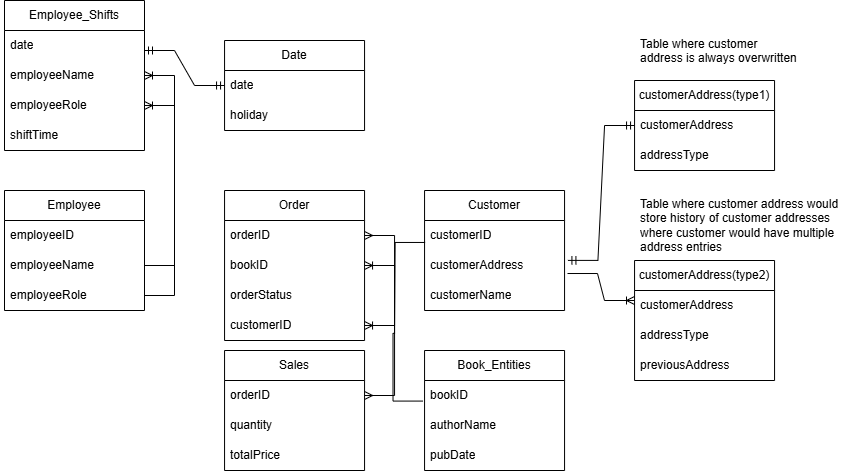

The diagram above was exported from draw.io. Its source (the exported page's mxGraphModel, read from the mxfile embedded in the PNG):
<mxGraphModel dx="1113" dy="431" grid="1" gridSize="10" guides="1" tooltips="1" connect="1" arrows="1" fold="1" page="1" pageScale="1" pageWidth="850" pageHeight="1100" math="0" shadow="0">
  <root>
    <mxCell id="0" />
    <mxCell id="1" parent="0" />
    <mxCell id="lWLWLHQK9gUUmIZRcWVt-2" value="Employee" style="swimlane;fontStyle=0;childLayout=stackLayout;horizontal=1;startSize=30;horizontalStack=0;resizeParent=1;resizeParentMax=0;resizeLast=0;collapsible=1;marginBottom=0;whiteSpace=wrap;html=1;" vertex="1" parent="1">
      <mxGeometry x="10" y="360" width="140" height="120" as="geometry" />
    </mxCell>
    <mxCell id="lWLWLHQK9gUUmIZRcWVt-3" value="employeeID" style="text;strokeColor=none;fillColor=none;align=left;verticalAlign=middle;spacingLeft=4;spacingRight=4;overflow=hidden;points=[[0,0.5],[1,0.5]];portConstraint=eastwest;rotatable=0;whiteSpace=wrap;html=1;" vertex="1" parent="lWLWLHQK9gUUmIZRcWVt-2">
      <mxGeometry y="30" width="140" height="30" as="geometry" />
    </mxCell>
    <mxCell id="lWLWLHQK9gUUmIZRcWVt-4" value="employeeName" style="text;strokeColor=none;fillColor=none;align=left;verticalAlign=middle;spacingLeft=4;spacingRight=4;overflow=hidden;points=[[0,0.5],[1,0.5]];portConstraint=eastwest;rotatable=0;whiteSpace=wrap;html=1;" vertex="1" parent="lWLWLHQK9gUUmIZRcWVt-2">
      <mxGeometry y="60" width="140" height="30" as="geometry" />
    </mxCell>
    <mxCell id="lWLWLHQK9gUUmIZRcWVt-5" value="employeeRole" style="text;strokeColor=none;fillColor=none;align=left;verticalAlign=middle;spacingLeft=4;spacingRight=4;overflow=hidden;points=[[0,0.5],[1,0.5]];portConstraint=eastwest;rotatable=0;whiteSpace=wrap;html=1;" vertex="1" parent="lWLWLHQK9gUUmIZRcWVt-2">
      <mxGeometry y="90" width="140" height="30" as="geometry" />
    </mxCell>
    <mxCell id="lWLWLHQK9gUUmIZRcWVt-6" value="Customer" style="swimlane;fontStyle=0;childLayout=stackLayout;horizontal=1;startSize=30;horizontalStack=0;resizeParent=1;resizeParentMax=0;resizeLast=0;collapsible=1;marginBottom=0;whiteSpace=wrap;html=1;" vertex="1" parent="1">
      <mxGeometry x="430.06" y="360" width="140" height="120" as="geometry" />
    </mxCell>
    <mxCell id="lWLWLHQK9gUUmIZRcWVt-7" value="customerID" style="text;strokeColor=none;fillColor=none;align=left;verticalAlign=middle;spacingLeft=4;spacingRight=4;overflow=hidden;points=[[0,0.5],[1,0.5]];portConstraint=eastwest;rotatable=0;whiteSpace=wrap;html=1;" vertex="1" parent="lWLWLHQK9gUUmIZRcWVt-6">
      <mxGeometry y="30" width="140" height="30" as="geometry" />
    </mxCell>
    <mxCell id="lWLWLHQK9gUUmIZRcWVt-8" value="customerAddress" style="text;strokeColor=none;fillColor=none;align=left;verticalAlign=middle;spacingLeft=4;spacingRight=4;overflow=hidden;points=[[0,0.5],[1,0.5]];portConstraint=eastwest;rotatable=0;whiteSpace=wrap;html=1;" vertex="1" parent="lWLWLHQK9gUUmIZRcWVt-6">
      <mxGeometry y="60" width="140" height="30" as="geometry" />
    </mxCell>
    <mxCell id="lWLWLHQK9gUUmIZRcWVt-9" value="customerName" style="text;strokeColor=none;fillColor=none;align=left;verticalAlign=middle;spacingLeft=4;spacingRight=4;overflow=hidden;points=[[0,0.5],[1,0.5]];portConstraint=eastwest;rotatable=0;whiteSpace=wrap;html=1;" vertex="1" parent="lWLWLHQK9gUUmIZRcWVt-6">
      <mxGeometry y="90" width="140" height="30" as="geometry" />
    </mxCell>
    <mxCell id="lWLWLHQK9gUUmIZRcWVt-10" value="Sales" style="swimlane;fontStyle=0;childLayout=stackLayout;horizontal=1;startSize=30;horizontalStack=0;resizeParent=1;resizeParentMax=0;resizeLast=0;collapsible=1;marginBottom=0;whiteSpace=wrap;html=1;" vertex="1" parent="1">
      <mxGeometry x="230.06" y="520" width="140" height="120" as="geometry" />
    </mxCell>
    <mxCell id="lWLWLHQK9gUUmIZRcWVt-11" value="orderID" style="text;strokeColor=none;fillColor=none;align=left;verticalAlign=middle;spacingLeft=4;spacingRight=4;overflow=hidden;points=[[0,0.5],[1,0.5]];portConstraint=eastwest;rotatable=0;whiteSpace=wrap;html=1;" vertex="1" parent="lWLWLHQK9gUUmIZRcWVt-10">
      <mxGeometry y="30" width="140" height="30" as="geometry" />
    </mxCell>
    <mxCell id="lWLWLHQK9gUUmIZRcWVt-12" value="quantity" style="text;strokeColor=none;fillColor=none;align=left;verticalAlign=middle;spacingLeft=4;spacingRight=4;overflow=hidden;points=[[0,0.5],[1,0.5]];portConstraint=eastwest;rotatable=0;whiteSpace=wrap;html=1;" vertex="1" parent="lWLWLHQK9gUUmIZRcWVt-10">
      <mxGeometry y="60" width="140" height="30" as="geometry" />
    </mxCell>
    <mxCell id="lWLWLHQK9gUUmIZRcWVt-13" value="totalPrice" style="text;strokeColor=none;fillColor=none;align=left;verticalAlign=middle;spacingLeft=4;spacingRight=4;overflow=hidden;points=[[0,0.5],[1,0.5]];portConstraint=eastwest;rotatable=0;whiteSpace=wrap;html=1;" vertex="1" parent="lWLWLHQK9gUUmIZRcWVt-10">
      <mxGeometry y="90" width="140" height="30" as="geometry" />
    </mxCell>
    <mxCell id="lWLWLHQK9gUUmIZRcWVt-14" value="Order" style="swimlane;fontStyle=0;childLayout=stackLayout;horizontal=1;startSize=30;horizontalStack=0;resizeParent=1;resizeParentMax=0;resizeLast=0;collapsible=1;marginBottom=0;whiteSpace=wrap;html=1;" vertex="1" parent="1">
      <mxGeometry x="230.06" y="360" width="140" height="150" as="geometry" />
    </mxCell>
    <mxCell id="lWLWLHQK9gUUmIZRcWVt-15" value="orderID" style="text;strokeColor=none;fillColor=none;align=left;verticalAlign=middle;spacingLeft=4;spacingRight=4;overflow=hidden;points=[[0,0.5],[1,0.5]];portConstraint=eastwest;rotatable=0;whiteSpace=wrap;html=1;" vertex="1" parent="lWLWLHQK9gUUmIZRcWVt-14">
      <mxGeometry y="30" width="140" height="30" as="geometry" />
    </mxCell>
    <mxCell id="lWLWLHQK9gUUmIZRcWVt-16" value="bookID" style="text;strokeColor=none;fillColor=none;align=left;verticalAlign=middle;spacingLeft=4;spacingRight=4;overflow=hidden;points=[[0,0.5],[1,0.5]];portConstraint=eastwest;rotatable=0;whiteSpace=wrap;html=1;" vertex="1" parent="lWLWLHQK9gUUmIZRcWVt-14">
      <mxGeometry y="60" width="140" height="30" as="geometry" />
    </mxCell>
    <mxCell id="lWLWLHQK9gUUmIZRcWVt-17" value="orderStatus" style="text;strokeColor=none;fillColor=none;align=left;verticalAlign=middle;spacingLeft=4;spacingRight=4;overflow=hidden;points=[[0,0.5],[1,0.5]];portConstraint=eastwest;rotatable=0;whiteSpace=wrap;html=1;" vertex="1" parent="lWLWLHQK9gUUmIZRcWVt-14">
      <mxGeometry y="90" width="140" height="30" as="geometry" />
    </mxCell>
    <mxCell id="lWLWLHQK9gUUmIZRcWVt-56" value="customerID" style="text;strokeColor=none;fillColor=none;align=left;verticalAlign=middle;spacingLeft=4;spacingRight=4;overflow=hidden;points=[[0,0.5],[1,0.5]];portConstraint=eastwest;rotatable=0;whiteSpace=wrap;html=1;" vertex="1" parent="lWLWLHQK9gUUmIZRcWVt-14">
      <mxGeometry y="120" width="140" height="30" as="geometry" />
    </mxCell>
    <mxCell id="lWLWLHQK9gUUmIZRcWVt-18" value="Book_Entities" style="swimlane;fontStyle=0;childLayout=stackLayout;horizontal=1;startSize=30;horizontalStack=0;resizeParent=1;resizeParentMax=0;resizeLast=0;collapsible=1;marginBottom=0;whiteSpace=wrap;html=1;" vertex="1" parent="1">
      <mxGeometry x="430.06" y="520" width="140" height="120" as="geometry" />
    </mxCell>
    <mxCell id="lWLWLHQK9gUUmIZRcWVt-19" value="bookID" style="text;strokeColor=none;fillColor=none;align=left;verticalAlign=middle;spacingLeft=4;spacingRight=4;overflow=hidden;points=[[0,0.5],[1,0.5]];portConstraint=eastwest;rotatable=0;whiteSpace=wrap;html=1;" vertex="1" parent="lWLWLHQK9gUUmIZRcWVt-18">
      <mxGeometry y="30" width="140" height="30" as="geometry" />
    </mxCell>
    <mxCell id="lWLWLHQK9gUUmIZRcWVt-20" value="authorName" style="text;strokeColor=none;fillColor=none;align=left;verticalAlign=middle;spacingLeft=4;spacingRight=4;overflow=hidden;points=[[0,0.5],[1,0.5]];portConstraint=eastwest;rotatable=0;whiteSpace=wrap;html=1;" vertex="1" parent="lWLWLHQK9gUUmIZRcWVt-18">
      <mxGeometry y="60" width="140" height="30" as="geometry" />
    </mxCell>
    <mxCell id="lWLWLHQK9gUUmIZRcWVt-21" value="pubDate" style="text;strokeColor=none;fillColor=none;align=left;verticalAlign=middle;spacingLeft=4;spacingRight=4;overflow=hidden;points=[[0,0.5],[1,0.5]];portConstraint=eastwest;rotatable=0;whiteSpace=wrap;html=1;" vertex="1" parent="lWLWLHQK9gUUmIZRcWVt-18">
      <mxGeometry y="90" width="140" height="30" as="geometry" />
    </mxCell>
    <mxCell id="lWLWLHQK9gUUmIZRcWVt-22" value="Employee_Shifts" style="swimlane;fontStyle=0;childLayout=stackLayout;horizontal=1;startSize=30;horizontalStack=0;resizeParent=1;resizeParentMax=0;resizeLast=0;collapsible=1;marginBottom=0;whiteSpace=wrap;html=1;" vertex="1" parent="1">
      <mxGeometry x="10" y="170" width="140" height="150" as="geometry" />
    </mxCell>
    <mxCell id="lWLWLHQK9gUUmIZRcWVt-23" value="date" style="text;strokeColor=none;fillColor=none;align=left;verticalAlign=middle;spacingLeft=4;spacingRight=4;overflow=hidden;points=[[0,0.5],[1,0.5]];portConstraint=eastwest;rotatable=0;whiteSpace=wrap;html=1;" vertex="1" parent="lWLWLHQK9gUUmIZRcWVt-22">
      <mxGeometry y="30" width="140" height="30" as="geometry" />
    </mxCell>
    <mxCell id="lWLWLHQK9gUUmIZRcWVt-24" value="employeeName" style="text;strokeColor=none;fillColor=none;align=left;verticalAlign=middle;spacingLeft=4;spacingRight=4;overflow=hidden;points=[[0,0.5],[1,0.5]];portConstraint=eastwest;rotatable=0;whiteSpace=wrap;html=1;" vertex="1" parent="lWLWLHQK9gUUmIZRcWVt-22">
      <mxGeometry y="60" width="140" height="30" as="geometry" />
    </mxCell>
    <mxCell id="lWLWLHQK9gUUmIZRcWVt-25" value="employeeRole" style="text;strokeColor=none;fillColor=none;align=left;verticalAlign=middle;spacingLeft=4;spacingRight=4;overflow=hidden;points=[[0,0.5],[1,0.5]];portConstraint=eastwest;rotatable=0;whiteSpace=wrap;html=1;shadow=1;" vertex="1" parent="lWLWLHQK9gUUmIZRcWVt-22">
      <mxGeometry y="90" width="140" height="30" as="geometry" />
    </mxCell>
    <mxCell id="lWLWLHQK9gUUmIZRcWVt-33" value="shiftTime" style="text;strokeColor=none;fillColor=none;align=left;verticalAlign=middle;spacingLeft=4;spacingRight=4;overflow=hidden;points=[[0,0.5],[1,0.5]];portConstraint=eastwest;rotatable=0;whiteSpace=wrap;html=1;shadow=1;" vertex="1" parent="lWLWLHQK9gUUmIZRcWVt-22">
      <mxGeometry y="120" width="140" height="30" as="geometry" />
    </mxCell>
    <mxCell id="lWLWLHQK9gUUmIZRcWVt-26" value="Date" style="swimlane;fontStyle=0;childLayout=stackLayout;horizontal=1;startSize=30;horizontalStack=0;resizeParent=1;resizeParentMax=0;resizeLast=0;collapsible=1;marginBottom=0;whiteSpace=wrap;html=1;" vertex="1" parent="1">
      <mxGeometry x="230.06" y="210" width="140" height="90" as="geometry" />
    </mxCell>
    <mxCell id="lWLWLHQK9gUUmIZRcWVt-27" value="date" style="text;strokeColor=none;fillColor=none;align=left;verticalAlign=middle;spacingLeft=4;spacingRight=4;overflow=hidden;points=[[0,0.5],[1,0.5]];portConstraint=eastwest;rotatable=0;whiteSpace=wrap;html=1;" vertex="1" parent="lWLWLHQK9gUUmIZRcWVt-26">
      <mxGeometry y="30" width="140" height="30" as="geometry" />
    </mxCell>
    <mxCell id="lWLWLHQK9gUUmIZRcWVt-28" value="holiday" style="text;strokeColor=none;fillColor=none;align=left;verticalAlign=middle;spacingLeft=4;spacingRight=4;overflow=hidden;points=[[0,0.5],[1,0.5]];portConstraint=eastwest;rotatable=0;whiteSpace=wrap;html=1;" vertex="1" parent="lWLWLHQK9gUUmIZRcWVt-26">
      <mxGeometry y="60" width="140" height="30" as="geometry" />
    </mxCell>
    <mxCell id="lWLWLHQK9gUUmIZRcWVt-34" value="customerAddress(type1)" style="swimlane;fontStyle=0;childLayout=stackLayout;horizontal=1;startSize=30;horizontalStack=0;resizeParent=1;resizeParentMax=0;resizeLast=0;collapsible=1;marginBottom=0;whiteSpace=wrap;html=1;" vertex="1" parent="1">
      <mxGeometry x="640.06" y="250" width="140" height="90" as="geometry" />
    </mxCell>
    <mxCell id="lWLWLHQK9gUUmIZRcWVt-35" value="customerAddress" style="text;strokeColor=none;fillColor=none;align=left;verticalAlign=middle;spacingLeft=4;spacingRight=4;overflow=hidden;points=[[0,0.5],[1,0.5]];portConstraint=eastwest;rotatable=0;whiteSpace=wrap;html=1;" vertex="1" parent="lWLWLHQK9gUUmIZRcWVt-34">
      <mxGeometry y="30" width="140" height="30" as="geometry" />
    </mxCell>
    <mxCell id="lWLWLHQK9gUUmIZRcWVt-36" value="addressType" style="text;strokeColor=none;fillColor=none;align=left;verticalAlign=middle;spacingLeft=4;spacingRight=4;overflow=hidden;points=[[0,0.5],[1,0.5]];portConstraint=eastwest;rotatable=0;whiteSpace=wrap;html=1;" vertex="1" parent="lWLWLHQK9gUUmIZRcWVt-34">
      <mxGeometry y="60" width="140" height="30" as="geometry" />
    </mxCell>
    <mxCell id="lWLWLHQK9gUUmIZRcWVt-38" value="customerAddress(type2)" style="swimlane;fontStyle=0;childLayout=stackLayout;horizontal=1;startSize=30;horizontalStack=0;resizeParent=1;resizeParentMax=0;resizeLast=0;collapsible=1;marginBottom=0;whiteSpace=wrap;html=1;" vertex="1" parent="1">
      <mxGeometry x="640.06" y="430" width="140" height="120" as="geometry" />
    </mxCell>
    <mxCell id="lWLWLHQK9gUUmIZRcWVt-39" value="customerAddress" style="text;strokeColor=none;fillColor=none;align=left;verticalAlign=middle;spacingLeft=4;spacingRight=4;overflow=hidden;points=[[0,0.5],[1,0.5]];portConstraint=eastwest;rotatable=0;whiteSpace=wrap;html=1;" vertex="1" parent="lWLWLHQK9gUUmIZRcWVt-38">
      <mxGeometry y="30" width="140" height="30" as="geometry" />
    </mxCell>
    <mxCell id="lWLWLHQK9gUUmIZRcWVt-40" value="addressType" style="text;strokeColor=none;fillColor=none;align=left;verticalAlign=middle;spacingLeft=4;spacingRight=4;overflow=hidden;points=[[0,0.5],[1,0.5]];portConstraint=eastwest;rotatable=0;whiteSpace=wrap;html=1;" vertex="1" parent="lWLWLHQK9gUUmIZRcWVt-38">
      <mxGeometry y="60" width="140" height="30" as="geometry" />
    </mxCell>
    <mxCell id="lWLWLHQK9gUUmIZRcWVt-41" value="previousAddress" style="text;strokeColor=none;fillColor=none;align=left;verticalAlign=middle;spacingLeft=4;spacingRight=4;overflow=hidden;points=[[0,0.5],[1,0.5]];portConstraint=eastwest;rotatable=0;whiteSpace=wrap;html=1;" vertex="1" parent="lWLWLHQK9gUUmIZRcWVt-38">
      <mxGeometry y="90" width="140" height="30" as="geometry" />
    </mxCell>
    <mxCell id="lWLWLHQK9gUUmIZRcWVt-49" value="" style="edgeStyle=entityRelationEdgeStyle;fontSize=12;html=1;endArrow=ERmandOne;startArrow=ERmandOne;rounded=0;entryX=0;entryY=0.5;entryDx=0;entryDy=0;" edge="1" parent="1" target="lWLWLHQK9gUUmIZRcWVt-27">
      <mxGeometry width="100" height="100" relative="1" as="geometry">
        <mxPoint x="150" y="220" as="sourcePoint" />
        <mxPoint x="250" y="120" as="targetPoint" />
        <Array as="points">
          <mxPoint x="180" y="220" />
          <mxPoint x="180" y="200" />
          <mxPoint x="190" y="250" />
          <mxPoint x="180" y="230" />
          <mxPoint x="190" y="250" />
        </Array>
      </mxGeometry>
    </mxCell>
    <mxCell id="lWLWLHQK9gUUmIZRcWVt-50" value="" style="edgeStyle=entityRelationEdgeStyle;fontSize=12;html=1;endArrow=ERoneToMany;rounded=0;entryX=1;entryY=0.5;entryDx=0;entryDy=0;exitX=1;exitY=0.5;exitDx=0;exitDy=0;" edge="1" parent="1" source="lWLWLHQK9gUUmIZRcWVt-4" target="lWLWLHQK9gUUmIZRcWVt-24">
      <mxGeometry width="100" height="100" relative="1" as="geometry">
        <mxPoint x="207.33999999999978" y="430" as="sourcePoint" />
        <mxPoint x="209.99999999999986" y="270.3299999999999" as="targetPoint" />
        <Array as="points">
          <mxPoint x="207.34" y="360" />
          <mxPoint x="217.34" y="395" />
          <mxPoint x="210.34" y="335" />
          <mxPoint x="247.34" y="315" />
          <mxPoint x="217.34" y="335" />
          <mxPoint x="207.34" y="360" />
          <mxPoint x="207.34" y="360" />
        </Array>
      </mxGeometry>
    </mxCell>
    <mxCell id="lWLWLHQK9gUUmIZRcWVt-51" value="" style="edgeStyle=entityRelationEdgeStyle;fontSize=12;html=1;endArrow=ERoneToMany;rounded=0;entryX=1;entryY=0.5;entryDx=0;entryDy=0;exitX=1;exitY=0.5;exitDx=0;exitDy=0;" edge="1" parent="1" source="lWLWLHQK9gUUmIZRcWVt-5" target="lWLWLHQK9gUUmIZRcWVt-25">
      <mxGeometry width="100" height="100" relative="1" as="geometry">
        <mxPoint x="160" y="471" as="sourcePoint" />
        <mxPoint x="200" y="260" as="targetPoint" />
        <Array as="points">
          <mxPoint x="240" y="450" />
          <mxPoint x="257.34000000000003" y="350" />
          <mxPoint x="267.34000000000003" y="385" />
          <mxPoint x="260.34000000000003" y="325" />
          <mxPoint x="310" y="310" />
          <mxPoint x="230" y="310" />
          <mxPoint x="297.34000000000003" y="305" />
          <mxPoint x="267.34000000000003" y="325" />
          <mxPoint x="257.34000000000003" y="350" />
          <mxPoint x="257.34000000000003" y="350" />
        </Array>
      </mxGeometry>
    </mxCell>
    <mxCell id="lWLWLHQK9gUUmIZRcWVt-52" value="" style="edgeStyle=entityRelationEdgeStyle;fontSize=12;html=1;endArrow=ERmany;startArrow=ERmany;rounded=0;entryX=1;entryY=0.5;entryDx=0;entryDy=0;exitX=1;exitY=0.5;exitDx=0;exitDy=0;" edge="1" parent="1" source="lWLWLHQK9gUUmIZRcWVt-11" target="lWLWLHQK9gUUmIZRcWVt-15">
      <mxGeometry width="100" height="100" relative="1" as="geometry">
        <mxPoint x="350.00000000000006" y="570" as="sourcePoint" />
        <mxPoint x="350.00000000000006" y="410" as="targetPoint" />
        <Array as="points">
          <mxPoint x="159.88" y="640" />
          <mxPoint x="299.94" y="505" />
          <mxPoint x="299.94" y="495" />
          <mxPoint x="309.94" y="495" />
          <mxPoint x="39.81999999999999" y="745" />
          <mxPoint x="69.82" y="655" />
          <mxPoint x="59.81999999999999" y="655" />
          <mxPoint x="29.819999999999993" y="755" />
        </Array>
      </mxGeometry>
    </mxCell>
    <mxCell id="lWLWLHQK9gUUmIZRcWVt-55" value="" style="edgeStyle=entityRelationEdgeStyle;fontSize=12;html=1;endArrow=ERoneToMany;rounded=0;entryX=1;entryY=0.5;entryDx=0;entryDy=0;exitX=-0.011;exitY=0.686;exitDx=0;exitDy=0;exitPerimeter=0;" edge="1" parent="1" source="lWLWLHQK9gUUmIZRcWVt-19" target="lWLWLHQK9gUUmIZRcWVt-16">
      <mxGeometry width="100" height="100" relative="1" as="geometry">
        <mxPoint x="460.06" y="690" as="sourcePoint" />
        <mxPoint x="460.06" y="500" as="targetPoint" />
        <Array as="points">
          <mxPoint x="550.06" y="675" />
          <mxPoint x="567.4000000000001" y="575" />
          <mxPoint x="577.4000000000001" y="610" />
          <mxPoint x="570.4000000000001" y="550" />
          <mxPoint x="620.06" y="535" />
          <mxPoint x="540.06" y="535" />
          <mxPoint x="607.4000000000001" y="530" />
          <mxPoint x="577.4000000000001" y="550" />
          <mxPoint x="567.4000000000001" y="575" />
          <mxPoint x="567.4000000000001" y="575" />
        </Array>
      </mxGeometry>
    </mxCell>
    <mxCell id="lWLWLHQK9gUUmIZRcWVt-57" value="" style="edgeStyle=entityRelationEdgeStyle;fontSize=12;html=1;endArrow=ERoneToMany;rounded=0;entryX=1;entryY=0.5;entryDx=0;entryDy=0;exitX=0.004;exitY=0.732;exitDx=0;exitDy=0;exitPerimeter=0;" edge="1" parent="1" source="lWLWLHQK9gUUmIZRcWVt-7" target="lWLWLHQK9gUUmIZRcWVt-56">
      <mxGeometry width="100" height="100" relative="1" as="geometry">
        <mxPoint x="439" y="581" as="sourcePoint" />
        <mxPoint x="380" y="445" as="targetPoint" />
        <Array as="points">
          <mxPoint x="560.06" y="685" />
          <mxPoint x="577.4000000000001" y="585" />
          <mxPoint x="587.4000000000001" y="620" />
          <mxPoint x="580.4000000000001" y="560" />
          <mxPoint x="630.06" y="545" />
          <mxPoint x="550.06" y="545" />
          <mxPoint x="617.4000000000001" y="540" />
          <mxPoint x="587.4000000000001" y="560" />
          <mxPoint x="577.4000000000001" y="585" />
          <mxPoint x="577.4000000000001" y="585" />
        </Array>
      </mxGeometry>
    </mxCell>
    <mxCell id="lWLWLHQK9gUUmIZRcWVt-58" value="" style="edgeStyle=entityRelationEdgeStyle;fontSize=12;html=1;endArrow=ERmandOne;startArrow=ERmandOne;rounded=0;entryX=0;entryY=0.5;entryDx=0;entryDy=0;exitX=1.024;exitY=0.33;exitDx=0;exitDy=0;exitPerimeter=0;" edge="1" parent="1" source="lWLWLHQK9gUUmIZRcWVt-8" target="lWLWLHQK9gUUmIZRcWVt-35">
      <mxGeometry width="100" height="100" relative="1" as="geometry">
        <mxPoint x="600" y="360" as="sourcePoint" />
        <mxPoint x="680" y="395" as="targetPoint" />
        <Array as="points">
          <mxPoint x="630" y="360" />
          <mxPoint x="630" y="340" />
          <mxPoint x="640" y="390" />
          <mxPoint x="630" y="370" />
          <mxPoint x="640" y="390" />
        </Array>
      </mxGeometry>
    </mxCell>
    <mxCell id="lWLWLHQK9gUUmIZRcWVt-60" value="Table where customer address is always overwritten" style="text;strokeColor=none;fillColor=none;align=left;verticalAlign=top;spacingLeft=4;spacingRight=4;overflow=hidden;rotatable=0;points=[[0,0.5],[1,0.5]];portConstraint=eastwest;whiteSpace=wrap;html=1;" vertex="1" parent="1">
      <mxGeometry x="640.06" y="200" width="169.94" height="46" as="geometry" />
    </mxCell>
    <mxCell id="lWLWLHQK9gUUmIZRcWVt-61" value="Table where customer address would store history of customer addresses where customer would have multiple address entries" style="text;strokeColor=none;fillColor=none;align=left;verticalAlign=top;spacingLeft=4;spacingRight=4;overflow=hidden;rotatable=0;points=[[0,0.5],[1,0.5]];portConstraint=eastwest;whiteSpace=wrap;html=1;" vertex="1" parent="1">
      <mxGeometry x="640.06" y="360" width="219.94" height="66" as="geometry" />
    </mxCell>
    <mxCell id="lWLWLHQK9gUUmIZRcWVt-63" value="" style="edgeStyle=entityRelationEdgeStyle;fontSize=12;html=1;endArrow=ERoneToMany;rounded=0;exitX=1.021;exitY=0.767;exitDx=0;exitDy=0;exitPerimeter=0;" edge="1" parent="1" source="lWLWLHQK9gUUmIZRcWVt-8">
      <mxGeometry width="100" height="100" relative="1" as="geometry">
        <mxPoint x="640" y="670" as="sourcePoint" />
        <mxPoint x="640" y="470" as="targetPoint" />
        <Array as="points">
          <mxPoint x="730" y="655" />
          <mxPoint x="747.34" y="555" />
          <mxPoint x="757.34" y="590" />
          <mxPoint x="750.34" y="530" />
          <mxPoint x="800" y="515" />
          <mxPoint x="720" y="515" />
          <mxPoint x="787.34" y="510" />
          <mxPoint x="757.34" y="530" />
          <mxPoint x="747.34" y="555" />
          <mxPoint x="747.34" y="555" />
        </Array>
      </mxGeometry>
    </mxCell>
  </root>
</mxGraphModel>